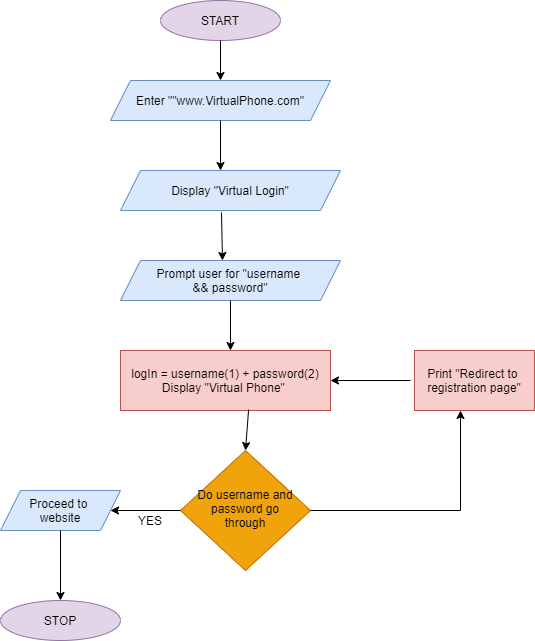

The diagram above was exported from draw.io. Its source (the exported page's mxGraphModel, read from the mxfile embedded in the PNG):
<mxGraphModel dx="868" dy="450" grid="1" gridSize="10" guides="1" tooltips="1" connect="1" arrows="1" fold="1" page="1" pageScale="1" pageWidth="827" pageHeight="1169" math="0" shadow="0">
  <root>
    <mxCell id="WIyWlLk6GJQsqaUBKTNV-0" />
    <mxCell id="WIyWlLk6GJQsqaUBKTNV-1" parent="WIyWlLk6GJQsqaUBKTNV-0" />
    <mxCell id="WIyWlLk6GJQsqaUBKTNV-10" value="Do username and&lt;br&gt;password go&lt;br&gt;through" style="rhombus;whiteSpace=wrap;html=1;shadow=0;fontFamily=Helvetica;fontSize=12;align=center;strokeWidth=1;spacing=6;spacingTop=-4;fillColor=#f0a30a;strokeColor=#BD7000;fontColor=#000000;" parent="WIyWlLk6GJQsqaUBKTNV-1" vertex="1">
      <mxGeometry x="180" y="470" width="130" height="120" as="geometry" />
    </mxCell>
    <mxCell id="MvhiWW2XnTUHSwXokIuR-0" value="START" style="ellipse;whiteSpace=wrap;html=1;fillColor=#e1d5e7;strokeColor=#9673a6;" parent="WIyWlLk6GJQsqaUBKTNV-1" vertex="1">
      <mxGeometry x="160" y="20" width="120" height="40" as="geometry" />
    </mxCell>
    <mxCell id="MvhiWW2XnTUHSwXokIuR-1" value="Enter &quot;&quot;www.VirtualPhone.com&quot;" style="shape=parallelogram;perimeter=parallelogramPerimeter;whiteSpace=wrap;html=1;fixedSize=1;fillColor=#dae8fc;strokeColor=#6c8ebf;" parent="WIyWlLk6GJQsqaUBKTNV-1" vertex="1">
      <mxGeometry x="110" y="100" width="220" height="40" as="geometry" />
    </mxCell>
    <mxCell id="MvhiWW2XnTUHSwXokIuR-3" value="" style="endArrow=classic;html=1;exitX=0.5;exitY=1;exitDx=0;exitDy=0;" parent="WIyWlLk6GJQsqaUBKTNV-1" source="MvhiWW2XnTUHSwXokIuR-1" edge="1">
      <mxGeometry width="50" height="50" relative="1" as="geometry">
        <mxPoint x="390" y="220" as="sourcePoint" />
        <mxPoint x="220" y="190" as="targetPoint" />
      </mxGeometry>
    </mxCell>
    <mxCell id="MvhiWW2XnTUHSwXokIuR-6" value="Display &quot;Virtual Login&quot;" style="shape=parallelogram;perimeter=parallelogramPerimeter;whiteSpace=wrap;html=1;fixedSize=1;fillColor=#dae8fc;strokeColor=#6c8ebf;" parent="WIyWlLk6GJQsqaUBKTNV-1" vertex="1">
      <mxGeometry x="120" y="190" width="220" height="40" as="geometry" />
    </mxCell>
    <mxCell id="MvhiWW2XnTUHSwXokIuR-8" value="" style="endArrow=classic;html=1;exitX=0.459;exitY=1.05;exitDx=0;exitDy=0;exitPerimeter=0;" parent="WIyWlLk6GJQsqaUBKTNV-1" source="MvhiWW2XnTUHSwXokIuR-6" edge="1">
      <mxGeometry width="50" height="50" relative="1" as="geometry">
        <mxPoint x="390" y="200" as="sourcePoint" />
        <mxPoint x="222" y="280" as="targetPoint" />
      </mxGeometry>
    </mxCell>
    <mxCell id="MvhiWW2XnTUHSwXokIuR-9" value="Prompt user for &quot;username &lt;br&gt;&amp;amp;&amp;amp; password&quot;" style="shape=parallelogram;perimeter=parallelogramPerimeter;whiteSpace=wrap;html=1;fixedSize=1;fillColor=#dae8fc;strokeColor=#6c8ebf;" parent="WIyWlLk6GJQsqaUBKTNV-1" vertex="1">
      <mxGeometry x="120" y="280" width="220" height="40" as="geometry" />
    </mxCell>
    <mxCell id="MvhiWW2XnTUHSwXokIuR-12" value="" style="endArrow=classic;html=1;exitX=0.5;exitY=1;exitDx=0;exitDy=0;" parent="WIyWlLk6GJQsqaUBKTNV-1" source="MvhiWW2XnTUHSwXokIuR-0" target="MvhiWW2XnTUHSwXokIuR-1" edge="1">
      <mxGeometry width="50" height="50" relative="1" as="geometry">
        <mxPoint x="390" y="200" as="sourcePoint" />
        <mxPoint x="440" y="150" as="targetPoint" />
      </mxGeometry>
    </mxCell>
    <mxCell id="MvhiWW2XnTUHSwXokIuR-13" value="" style="endArrow=classic;html=1;exitX=0.5;exitY=1;exitDx=0;exitDy=0;" parent="WIyWlLk6GJQsqaUBKTNV-1" source="MvhiWW2XnTUHSwXokIuR-9" edge="1">
      <mxGeometry width="50" height="50" relative="1" as="geometry">
        <mxPoint x="300" y="360" as="sourcePoint" />
        <mxPoint x="230" y="370" as="targetPoint" />
      </mxGeometry>
    </mxCell>
    <mxCell id="MvhiWW2XnTUHSwXokIuR-16" value="logIn = username(1) + password(2)&lt;br&gt;Display &quot;Virtual Phone&quot;&amp;nbsp;" style="rounded=0;whiteSpace=wrap;html=1;fillColor=#f8cecc;strokeColor=#b85450;" parent="WIyWlLk6GJQsqaUBKTNV-1" vertex="1">
      <mxGeometry x="120" y="370" width="210" height="60" as="geometry" />
    </mxCell>
    <mxCell id="MvhiWW2XnTUHSwXokIuR-17" value="" style="endArrow=classic;html=1;" parent="WIyWlLk6GJQsqaUBKTNV-1" edge="1">
      <mxGeometry width="50" height="50" relative="1" as="geometry">
        <mxPoint x="460" y="530" as="sourcePoint" />
        <mxPoint x="460" y="430" as="targetPoint" />
      </mxGeometry>
    </mxCell>
    <mxCell id="MvhiWW2XnTUHSwXokIuR-18" value="" style="endArrow=classic;html=1;exitX=0;exitY=0.5;exitDx=0;exitDy=0;" parent="WIyWlLk6GJQsqaUBKTNV-1" source="WIyWlLk6GJQsqaUBKTNV-10" edge="1">
      <mxGeometry width="50" height="50" relative="1" as="geometry">
        <mxPoint x="100" y="530" as="sourcePoint" />
        <mxPoint x="110" y="530" as="targetPoint" />
      </mxGeometry>
    </mxCell>
    <mxCell id="MvhiWW2XnTUHSwXokIuR-19" value="Proceed to &lt;br&gt;website" style="shape=parallelogram;perimeter=parallelogramPerimeter;whiteSpace=wrap;html=1;fixedSize=1;fillColor=#dae8fc;strokeColor=#6c8ebf;" parent="WIyWlLk6GJQsqaUBKTNV-1" vertex="1">
      <mxGeometry y="510" width="120" height="40" as="geometry" />
    </mxCell>
    <mxCell id="MvhiWW2XnTUHSwXokIuR-20" value="" style="endArrow=classic;html=1;exitX=0.5;exitY=1;exitDx=0;exitDy=0;" parent="WIyWlLk6GJQsqaUBKTNV-1" source="MvhiWW2XnTUHSwXokIuR-19" target="MvhiWW2XnTUHSwXokIuR-21" edge="1">
      <mxGeometry width="50" height="50" relative="1" as="geometry">
        <mxPoint x="390" y="640" as="sourcePoint" />
        <mxPoint x="60" y="600" as="targetPoint" />
      </mxGeometry>
    </mxCell>
    <mxCell id="MvhiWW2XnTUHSwXokIuR-21" value="STOP" style="ellipse;whiteSpace=wrap;html=1;fillColor=#e1d5e7;strokeColor=#9673a6;" parent="WIyWlLk6GJQsqaUBKTNV-1" vertex="1">
      <mxGeometry y="620" width="120" height="40" as="geometry" />
    </mxCell>
    <mxCell id="MvhiWW2XnTUHSwXokIuR-22" value="YES" style="text;html=1;strokeColor=none;fillColor=none;align=center;verticalAlign=middle;whiteSpace=wrap;rounded=0;" parent="WIyWlLk6GJQsqaUBKTNV-1" vertex="1">
      <mxGeometry x="130" y="530" width="40" height="20" as="geometry" />
    </mxCell>
    <mxCell id="MvhiWW2XnTUHSwXokIuR-23" value="" style="endArrow=none;html=1;exitX=1;exitY=0.5;exitDx=0;exitDy=0;" parent="WIyWlLk6GJQsqaUBKTNV-1" source="WIyWlLk6GJQsqaUBKTNV-10" edge="1">
      <mxGeometry width="50" height="50" relative="1" as="geometry">
        <mxPoint x="390" y="450" as="sourcePoint" />
        <mxPoint x="460" y="530" as="targetPoint" />
      </mxGeometry>
    </mxCell>
    <mxCell id="MvhiWW2XnTUHSwXokIuR-24" value="Print &quot;Redirect to&amp;nbsp;&lt;br&gt;registration page&quot;" style="rounded=0;whiteSpace=wrap;html=1;fillColor=#f8cecc;strokeColor=#b85450;" parent="WIyWlLk6GJQsqaUBKTNV-1" vertex="1">
      <mxGeometry x="414" y="370" width="120" height="60" as="geometry" />
    </mxCell>
    <mxCell id="MvhiWW2XnTUHSwXokIuR-25" value="" style="endArrow=classic;html=1;entryX=1;entryY=0.5;entryDx=0;entryDy=0;" parent="WIyWlLk6GJQsqaUBKTNV-1" target="MvhiWW2XnTUHSwXokIuR-16" edge="1">
      <mxGeometry width="50" height="50" relative="1" as="geometry">
        <mxPoint x="410" y="400" as="sourcePoint" />
        <mxPoint x="440" y="400" as="targetPoint" />
      </mxGeometry>
    </mxCell>
    <mxCell id="MvhiWW2XnTUHSwXokIuR-26" value="" style="endArrow=classic;html=1;exitX=0.61;exitY=0.983;exitDx=0;exitDy=0;entryX=0.5;entryY=0;entryDx=0;entryDy=0;exitPerimeter=0;" parent="WIyWlLk6GJQsqaUBKTNV-1" source="MvhiWW2XnTUHSwXokIuR-16" target="WIyWlLk6GJQsqaUBKTNV-10" edge="1">
      <mxGeometry width="50" height="50" relative="1" as="geometry">
        <mxPoint x="390" y="450" as="sourcePoint" />
        <mxPoint x="440" y="400" as="targetPoint" />
      </mxGeometry>
    </mxCell>
  </root>
</mxGraphModel>